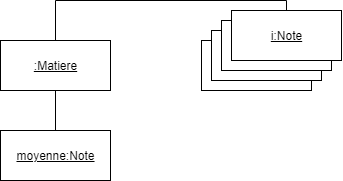

The diagram above was exported from draw.io. Its source (the exported page's mxGraphModel, read from the mxfile embedded in the PNG):
<mxGraphModel dx="865" dy="539" grid="1" gridSize="10" guides="1" tooltips="1" connect="1" arrows="1" fold="1" page="1" pageScale="1" pageWidth="827" pageHeight="1169" math="0" shadow="0">
  <root>
    <mxCell id="M09MtNyQoxTLF83k5no8-0" />
    <mxCell id="M09MtNyQoxTLF83k5no8-1" parent="M09MtNyQoxTLF83k5no8-0" />
    <mxCell id="zM0i-cwnzmRPzTG-0U-Y-0" value="&lt;u&gt;moyenne:Note&lt;/u&gt;" style="html=1;" vertex="1" parent="M09MtNyQoxTLF83k5no8-1">
      <mxGeometry x="359" y="280" width="110" height="50" as="geometry" />
    </mxCell>
    <mxCell id="zM0i-cwnzmRPzTG-0U-Y-7" style="edgeStyle=orthogonalEdgeStyle;rounded=0;orthogonalLoop=1;jettySize=auto;html=1;endArrow=none;endFill=0;" edge="1" parent="M09MtNyQoxTLF83k5no8-1" source="zM0i-cwnzmRPzTG-0U-Y-1" target="zM0i-cwnzmRPzTG-0U-Y-0">
      <mxGeometry relative="1" as="geometry" />
    </mxCell>
    <mxCell id="zM0i-cwnzmRPzTG-0U-Y-1" value="&lt;u&gt;:Matiere&lt;/u&gt;" style="html=1;" vertex="1" parent="M09MtNyQoxTLF83k5no8-1">
      <mxGeometry x="359" y="190" width="110" height="50" as="geometry" />
    </mxCell>
    <mxCell id="zM0i-cwnzmRPzTG-0U-Y-2" value="&lt;u&gt;i:Note&lt;/u&gt;" style="html=1;" vertex="1" parent="M09MtNyQoxTLF83k5no8-1">
      <mxGeometry x="560" y="190" width="110" height="50" as="geometry" />
    </mxCell>
    <mxCell id="zM0i-cwnzmRPzTG-0U-Y-3" value="&lt;u&gt;i:Note&lt;/u&gt;" style="html=1;" vertex="1" parent="M09MtNyQoxTLF83k5no8-1">
      <mxGeometry x="570" y="180" width="110" height="50" as="geometry" />
    </mxCell>
    <mxCell id="zM0i-cwnzmRPzTG-0U-Y-4" value="&lt;u&gt;i:Note&lt;/u&gt;" style="html=1;" vertex="1" parent="M09MtNyQoxTLF83k5no8-1">
      <mxGeometry x="580" y="170" width="110" height="50" as="geometry" />
    </mxCell>
    <mxCell id="zM0i-cwnzmRPzTG-0U-Y-6" style="edgeStyle=orthogonalEdgeStyle;rounded=0;orthogonalLoop=1;jettySize=auto;html=1;endArrow=none;endFill=0;" edge="1" parent="M09MtNyQoxTLF83k5no8-1" source="zM0i-cwnzmRPzTG-0U-Y-5" target="zM0i-cwnzmRPzTG-0U-Y-1">
      <mxGeometry relative="1" as="geometry">
        <Array as="points">
          <mxPoint x="645" y="150" />
          <mxPoint x="414" y="150" />
        </Array>
      </mxGeometry>
    </mxCell>
    <mxCell id="zM0i-cwnzmRPzTG-0U-Y-5" value="&lt;u&gt;i:Note&lt;/u&gt;" style="html=1;" vertex="1" parent="M09MtNyQoxTLF83k5no8-1">
      <mxGeometry x="590" y="160" width="110" height="50" as="geometry" />
    </mxCell>
  </root>
</mxGraphModel>